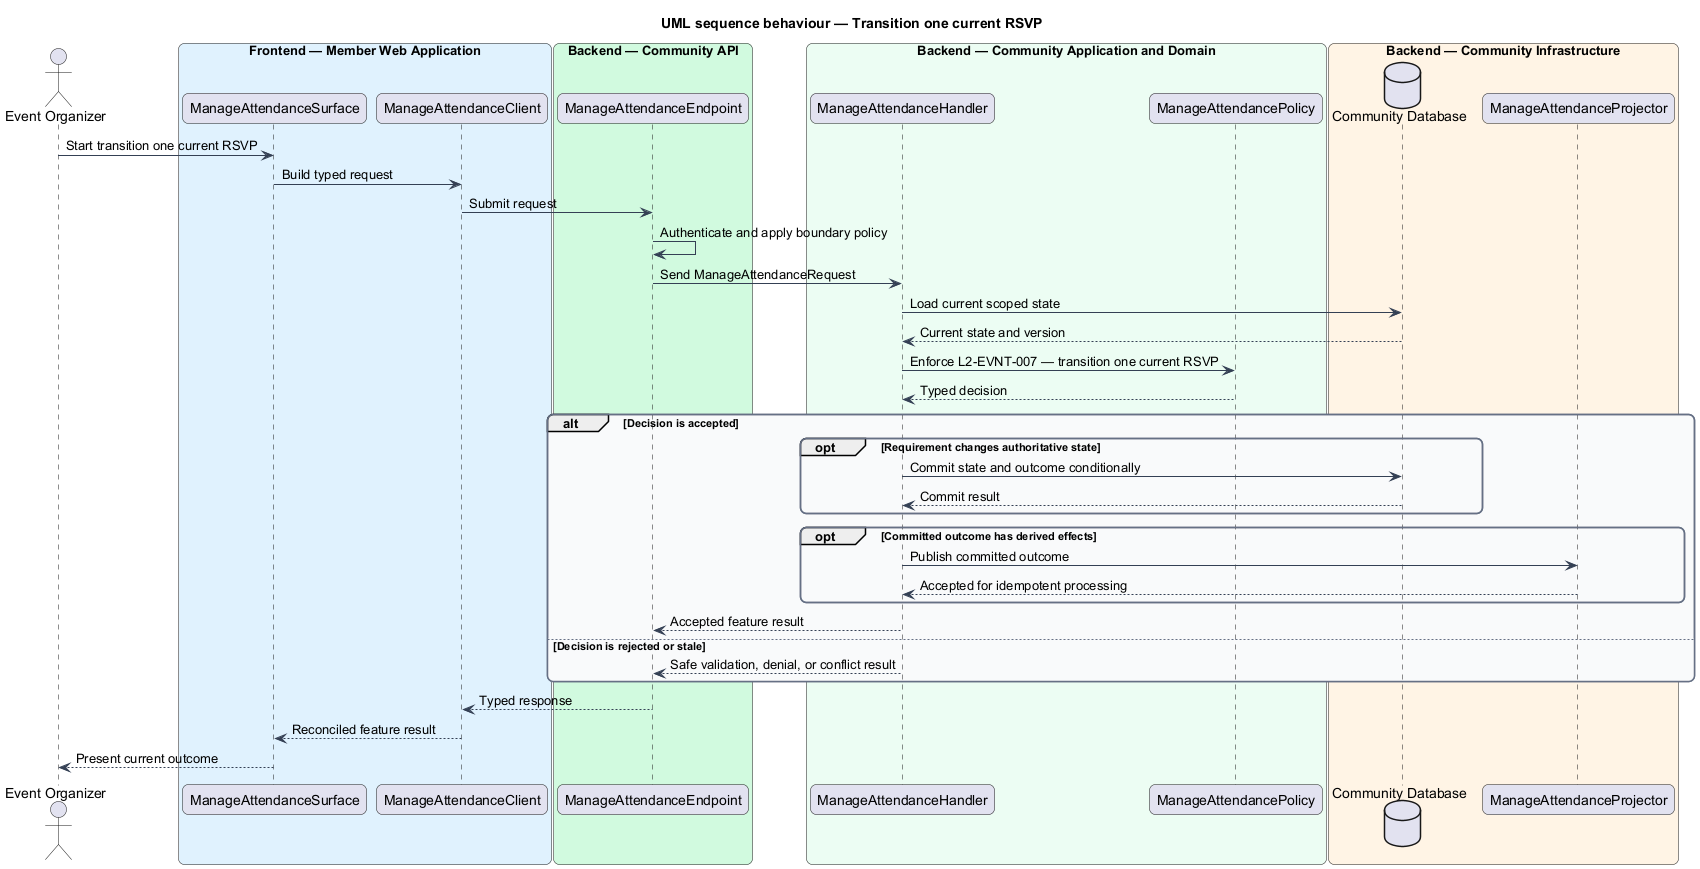

The diagram above was rendered by PlantUML. Its source (embedded in the PNG):
@startuml
title UML sequence behaviour — Transition one current RSVP
skinparam backgroundColor #FFFFFF
skinparam shadowing false
skinparam roundcorner 12
skinparam defaultFontName Arial
skinparam ArrowColor #344054
skinparam rectangle {
  BorderColor #344054
  FontColor #101828
}
skinparam package {
  BorderColor #667085
  FontColor #101828
  BackgroundColor #F9FAFB
}
actor "Event Organizer" as actor
box "Frontend — Member Web Application" #E0F2FE
  participant "ManageAttendanceSurface" as surface
  participant "ManageAttendanceClient" as client
end box
box "Backend — Community API" #D1FADF
  participant "ManageAttendanceEndpoint" as endpoint
end box
box "Backend — Community Application and Domain" #ECFDF3
  participant "ManageAttendanceHandler" as handler
  participant "ManageAttendancePolicy" as policy
end box
box "Backend — Community Infrastructure" #FFF4E5
  database "Community Database" as store
  participant "ManageAttendanceProjector" as projector
end box

actor -> surface : Start transition one current RSVP
surface -> client : Build typed request
client -> endpoint : Submit request
endpoint -> endpoint : Authenticate and apply boundary policy
endpoint -> handler : Send ManageAttendanceRequest
handler -> store : Load current scoped state
store --> handler : Current state and version
handler -> policy : Enforce L2-EVNT-007 — transition one current RSVP
policy --> handler : Typed decision
alt Decision is accepted
  opt Requirement changes authoritative state
    handler -> store : Commit state and outcome conditionally
    store --> handler : Commit result
  end
  opt Committed outcome has derived effects
    handler -> projector : Publish committed outcome
    projector --> handler : Accepted for idempotent processing
  end
  handler --> endpoint : Accepted feature result
else Decision is rejected or stale
  handler --> endpoint : Safe validation, denial, or conflict result
end
endpoint --> client : Typed response
client --> surface : Reconciled feature result
surface --> actor : Present current outcome
@enduml